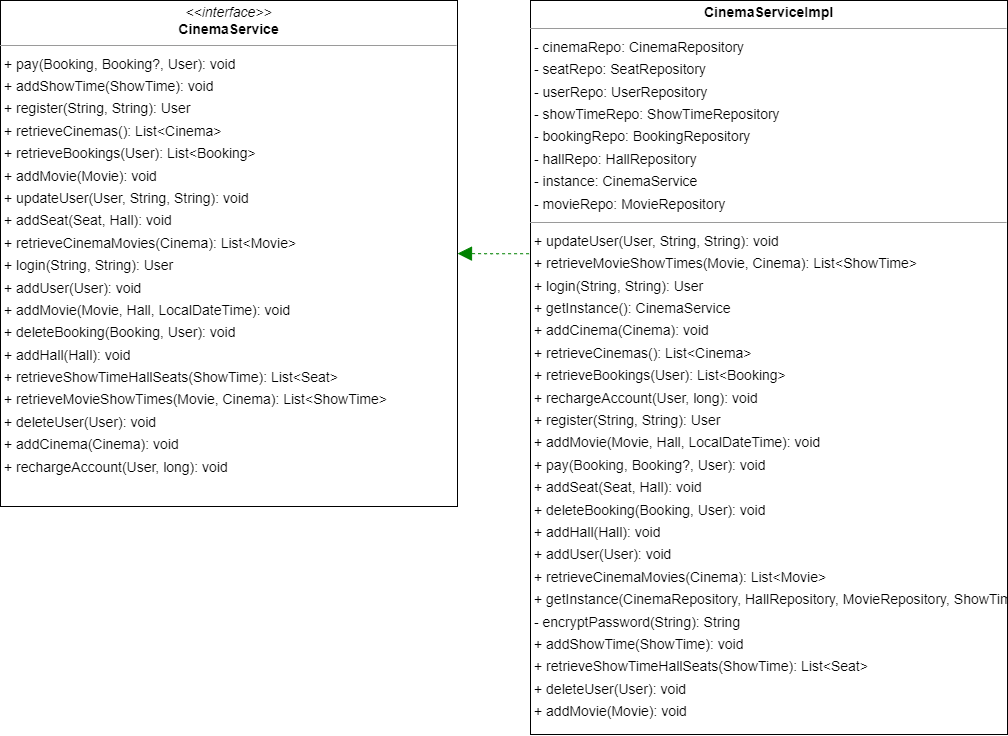

The diagram above was exported from draw.io. Its source (the exported page's mxGraphModel, read from the mxfile embedded in the PNG):
<mxGraphModel dx="3033" dy="2326" grid="1" gridSize="10" guides="1" tooltips="1" connect="1" arrows="1" fold="1" page="1" pageScale="1" pageWidth="827" pageHeight="1169" background="none" math="0" shadow="0">
  <root>
    <mxCell id="0" />
    <mxCell id="1" parent="0" />
    <mxCell id="2" value="&lt;p style=&quot;margin:0px;margin-top:4px;text-align:center;&quot;&gt;&lt;i&gt;&amp;lt;&amp;lt;interface&amp;gt;&amp;gt;&lt;/i&gt;&lt;br/&gt;&lt;b&gt;CinemaService&lt;/b&gt;&lt;/p&gt;&lt;hr size=&quot;1&quot;/&gt;&lt;p style=&quot;margin:0 0 0 4px;line-height:1.6;&quot;&gt;+ pay(Booking, Booking?, User): void&lt;br/&gt;+ addShowTime(ShowTime): void&lt;br/&gt;+ register(String, String): User&lt;br/&gt;+ retrieveCinemas(): List&amp;lt;Cinema&amp;gt;&lt;br/&gt;+ retrieveBookings(User): List&amp;lt;Booking&amp;gt;&lt;br/&gt;+ addMovie(Movie): void&lt;br/&gt;+ updateUser(User, String, String): void&lt;br/&gt;+ addSeat(Seat, Hall): void&lt;br/&gt;+ retrieveCinemaMovies(Cinema): List&amp;lt;Movie&amp;gt;&lt;br/&gt;+ login(String, String): User&lt;br/&gt;+ addUser(User): void&lt;br/&gt;+ addMovie(Movie, Hall, LocalDateTime): void&lt;br/&gt;+ deleteBooking(Booking, User): void&lt;br/&gt;+ addHall(Hall): void&lt;br/&gt;+ retrieveShowTimeHallSeats(ShowTime): List&amp;lt;Seat&amp;gt;&lt;br/&gt;+ retrieveMovieShowTimes(Movie, Cinema): List&amp;lt;ShowTime&amp;gt;&lt;br/&gt;+ deleteUser(User): void&lt;br/&gt;+ addCinema(Cinema): void&lt;br/&gt;+ rechargeAccount(User, long): void&lt;/p&gt;" style="verticalAlign=top;align=left;overflow=fill;fontSize=14;fontFamily=Helvetica;html=1;rounded=0;shadow=0;comic=0;labelBackgroundColor=none;strokeWidth=1;" vertex="1" parent="1">
      <mxGeometry x="3650" y="134" width="457" height="506" as="geometry" />
    </mxCell>
    <mxCell id="3" value="&lt;p style=&quot;margin:0px;margin-top:4px;text-align:center;&quot;&gt;&lt;b&gt;CinemaServiceImpl&lt;/b&gt;&lt;/p&gt;&lt;hr size=&quot;1&quot;/&gt;&lt;p style=&quot;margin:0 0 0 4px;line-height:1.6;&quot;&gt;- cinemaRepo: CinemaRepository&lt;br/&gt;- seatRepo: SeatRepository&lt;br/&gt;- userRepo: UserRepository&lt;br/&gt;- showTimeRepo: ShowTimeRepository&lt;br/&gt;- bookingRepo: BookingRepository&lt;br/&gt;- hallRepo: HallRepository&lt;br/&gt;- instance: CinemaService&lt;br/&gt;- movieRepo: MovieRepository&lt;/p&gt;&lt;hr size=&quot;1&quot;/&gt;&lt;p style=&quot;margin:0 0 0 4px;line-height:1.6;&quot;&gt;+ updateUser(User, String, String): void&lt;br/&gt;+ retrieveMovieShowTimes(Movie, Cinema): List&amp;lt;ShowTime&amp;gt;&lt;br/&gt;+ login(String, String): User&lt;br/&gt;+ getInstance(): CinemaService&lt;br/&gt;+ addCinema(Cinema): void&lt;br/&gt;+ retrieveCinemas(): List&amp;lt;Cinema&amp;gt;&lt;br/&gt;+ retrieveBookings(User): List&amp;lt;Booking&amp;gt;&lt;br/&gt;+ rechargeAccount(User, long): void&lt;br/&gt;+ register(String, String): User&lt;br/&gt;+ addMovie(Movie, Hall, LocalDateTime): void&lt;br/&gt;+ pay(Booking, Booking?, User): void&lt;br/&gt;+ addSeat(Seat, Hall): void&lt;br/&gt;+ deleteBooking(Booking, User): void&lt;br/&gt;+ addHall(Hall): void&lt;br/&gt;+ addUser(User): void&lt;br/&gt;+ retrieveCinemaMovies(Cinema): List&amp;lt;Movie&amp;gt;&lt;br/&gt;+ getInstance(CinemaRepository, HallRepository, MovieRepository, ShowTimeRepository, SeatRepository, UserRepository, BookingRepository): CinemaService&lt;br/&gt;- encryptPassword(String): String&lt;br/&gt;+ addShowTime(ShowTime): void&lt;br/&gt;+ retrieveShowTimeHallSeats(ShowTime): List&amp;lt;Seat&amp;gt;&lt;br/&gt;+ deleteUser(User): void&lt;br/&gt;+ addMovie(Movie): void&lt;/p&gt;" style="verticalAlign=top;align=left;overflow=fill;fontSize=14;fontFamily=Helvetica;html=1;rounded=0;shadow=0;comic=0;labelBackgroundColor=none;strokeWidth=1;" vertex="1" parent="1">
      <mxGeometry x="4180" y="134" width="477" height="734" as="geometry" />
    </mxCell>
    <mxCell id="4" value="" style="html=1;rounded=1;edgeStyle=orthogonalEdgeStyle;dashed=1;startArrow=none;endArrow=block;endSize=12;strokeColor=#008200;entryDx=0;entryDy=0;entryPerimeter=0;exitX=-0.003;exitY=0.345;exitDx=0;exitDy=0;exitPerimeter=0;" edge="1" source="3" target="2" parent="1">
      <mxGeometry width="50" height="50" relative="1" as="geometry">
        <mxPoint x="4160" y="400" as="sourcePoint" />
      </mxGeometry>
    </mxCell>
  </root>
</mxGraphModel>